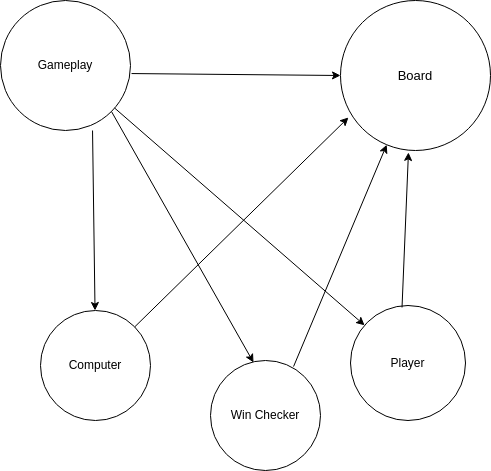

The diagram above was exported from draw.io. Its source (the exported page's mxGraphModel, read from the mxfile embedded in the PNG):
<mxGraphModel dx="1114" dy="622" grid="1" gridSize="10" guides="1" tooltips="1" connect="1" arrows="1" fold="1" page="1" pageScale="1" pageWidth="827" pageHeight="1169" math="0" shadow="0">
  <root>
    <mxCell id="0" />
    <mxCell id="1" parent="0" />
    <mxCell id="lXqaGSOVBjR3NtzbZDVC-1" value="Gameplay" style="ellipse;whiteSpace=wrap;html=1;aspect=fixed;" vertex="1" parent="1">
      <mxGeometry x="100" y="50" width="130" height="130" as="geometry" />
    </mxCell>
    <mxCell id="lXqaGSOVBjR3NtzbZDVC-2" value="Board" style="ellipse;whiteSpace=wrap;html=1;aspect=fixed;fontSize=13;" vertex="1" parent="1">
      <mxGeometry x="440" y="50" width="150" height="150" as="geometry" />
    </mxCell>
    <mxCell id="lXqaGSOVBjR3NtzbZDVC-3" value="Computer" style="ellipse;whiteSpace=wrap;html=1;aspect=fixed;" vertex="1" parent="1">
      <mxGeometry x="140" y="360" width="110" height="110" as="geometry" />
    </mxCell>
    <mxCell id="lXqaGSOVBjR3NtzbZDVC-4" value="Player" style="ellipse;whiteSpace=wrap;html=1;aspect=fixed;" vertex="1" parent="1">
      <mxGeometry x="450" y="355" width="115" height="115" as="geometry" />
    </mxCell>
    <mxCell id="lXqaGSOVBjR3NtzbZDVC-5" value="Win Checker" style="ellipse;whiteSpace=wrap;html=1;aspect=fixed;" vertex="1" parent="1">
      <mxGeometry x="310" y="410" width="110" height="110" as="geometry" />
    </mxCell>
    <mxCell id="lXqaGSOVBjR3NtzbZDVC-6" value="" style="endArrow=classic;html=1;rounded=0;fontSize=13;entryX=0.453;entryY=1.013;entryDx=0;entryDy=0;entryPerimeter=0;exitX=0.448;exitY=0.017;exitDx=0;exitDy=0;exitPerimeter=0;" edge="1" parent="1" source="lXqaGSOVBjR3NtzbZDVC-4" target="lXqaGSOVBjR3NtzbZDVC-2">
      <mxGeometry width="50" height="50" relative="1" as="geometry">
        <mxPoint x="508" y="240" as="sourcePoint" />
        <mxPoint x="440" y="300" as="targetPoint" />
      </mxGeometry>
    </mxCell>
    <mxCell id="lXqaGSOVBjR3NtzbZDVC-7" value="" style="endArrow=classic;html=1;rounded=0;fontSize=13;entryX=0.053;entryY=0.78;entryDx=0;entryDy=0;entryPerimeter=0;" edge="1" parent="1" source="lXqaGSOVBjR3NtzbZDVC-3" target="lXqaGSOVBjR3NtzbZDVC-2">
      <mxGeometry width="50" height="50" relative="1" as="geometry">
        <mxPoint x="390" y="350" as="sourcePoint" />
        <mxPoint x="440" y="300" as="targetPoint" />
      </mxGeometry>
    </mxCell>
    <mxCell id="lXqaGSOVBjR3NtzbZDVC-8" value="" style="endArrow=classic;html=1;rounded=0;fontSize=13;exitX=0.755;exitY=0.055;exitDx=0;exitDy=0;exitPerimeter=0;" edge="1" parent="1" source="lXqaGSOVBjR3NtzbZDVC-5" target="lXqaGSOVBjR3NtzbZDVC-2">
      <mxGeometry width="50" height="50" relative="1" as="geometry">
        <mxPoint x="390" y="350" as="sourcePoint" />
        <mxPoint x="440" y="300" as="targetPoint" />
      </mxGeometry>
    </mxCell>
    <mxCell id="lXqaGSOVBjR3NtzbZDVC-9" value="" style="endArrow=classic;html=1;rounded=0;fontSize=13;exitX=1.008;exitY=0.562;exitDx=0;exitDy=0;exitPerimeter=0;entryX=0;entryY=0.5;entryDx=0;entryDy=0;" edge="1" parent="1" source="lXqaGSOVBjR3NtzbZDVC-1" target="lXqaGSOVBjR3NtzbZDVC-2">
      <mxGeometry width="50" height="50" relative="1" as="geometry">
        <mxPoint x="390" y="350" as="sourcePoint" />
        <mxPoint x="430" y="123" as="targetPoint" />
      </mxGeometry>
    </mxCell>
    <mxCell id="lXqaGSOVBjR3NtzbZDVC-12" value="" style="endArrow=classic;html=1;rounded=0;fontSize=13;exitX=0.708;exitY=1;exitDx=0;exitDy=0;exitPerimeter=0;" edge="1" parent="1" source="lXqaGSOVBjR3NtzbZDVC-1" target="lXqaGSOVBjR3NtzbZDVC-3">
      <mxGeometry width="50" height="50" relative="1" as="geometry">
        <mxPoint x="390" y="350" as="sourcePoint" />
        <mxPoint x="440" y="300" as="targetPoint" />
      </mxGeometry>
    </mxCell>
    <mxCell id="lXqaGSOVBjR3NtzbZDVC-13" value="" style="endArrow=classic;html=1;rounded=0;fontSize=13;" edge="1" parent="1" source="lXqaGSOVBjR3NtzbZDVC-1" target="lXqaGSOVBjR3NtzbZDVC-4">
      <mxGeometry width="50" height="50" relative="1" as="geometry">
        <mxPoint x="390" y="350" as="sourcePoint" />
        <mxPoint x="440" y="300" as="targetPoint" />
      </mxGeometry>
    </mxCell>
    <mxCell id="lXqaGSOVBjR3NtzbZDVC-14" value="" style="endArrow=classic;html=1;rounded=0;fontSize=13;exitX=1;exitY=1;exitDx=0;exitDy=0;entryX=0.391;entryY=0.018;entryDx=0;entryDy=0;entryPerimeter=0;" edge="1" parent="1" source="lXqaGSOVBjR3NtzbZDVC-1" target="lXqaGSOVBjR3NtzbZDVC-5">
      <mxGeometry width="50" height="50" relative="1" as="geometry">
        <mxPoint x="390" y="350" as="sourcePoint" />
        <mxPoint x="440" y="300" as="targetPoint" />
      </mxGeometry>
    </mxCell>
  </root>
</mxGraphModel>